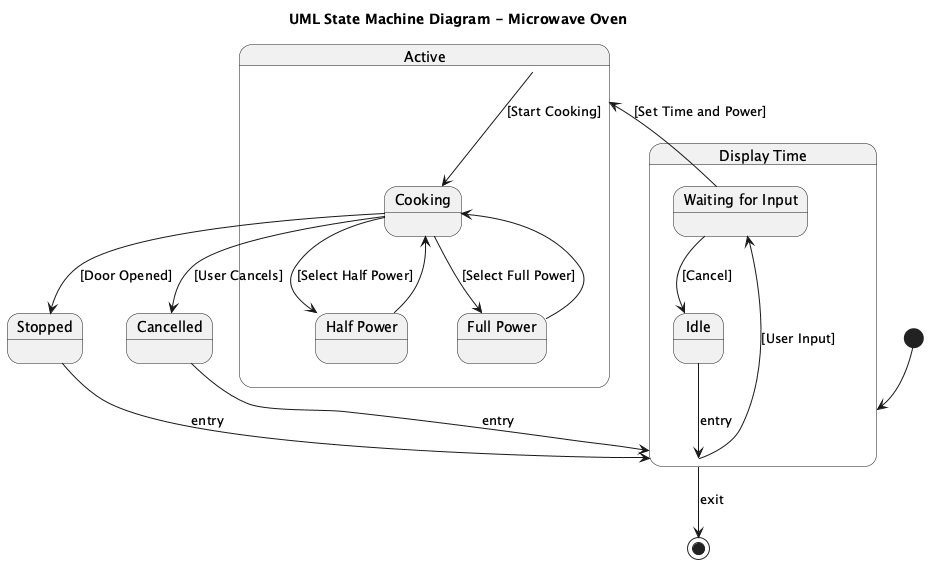

The diagram above was rendered by PlantUML. Its source (embedded in the PNG):
@startuml

title UML State Machine Diagram - Microwave Oven

[*] --> DisplayTime

state "Display Time" as DisplayTime {
  state "Idle" as Idle
  state "Waiting for Input" as WaitingForInput
}

state "Active" as Active {
  state "Cooking" as Cooking
  state "Half Power" as HalfPower
  state "Full Power" as FullPower
}

state "Stopped" as Stopped

state "Cancelled" as Cancelled

Idle --> DisplayTime : entry

DisplayTime --> WaitingForInput : [User Input]

WaitingForInput --> Active : [Set Time and Power]
WaitingForInput --> Idle : [Cancel]

Active --> Cooking : [Start Cooking]
Cooking --> HalfPower : [Select Half Power]
Cooking --> FullPower : [Select Full Power]
HalfPower --> Cooking
FullPower --> Cooking

Cooking --> Stopped : [Door Opened]
Cooking --> Cancelled : [User Cancels]

Stopped --> DisplayTime : entry
Cancelled --> DisplayTime : entry

DisplayTime --> [*] : exit

@enduml